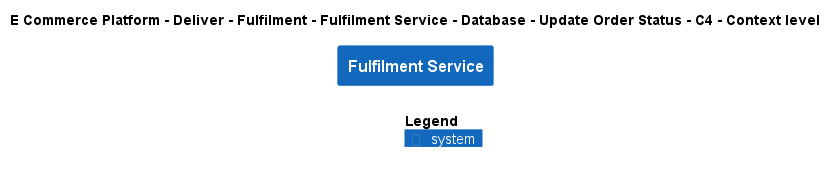

The diagram above was rendered by PlantUML. Its source (embedded in the PNG):
@startuml
!include ..\..\..\..\..\..\..\..\..\.c4s\C4_Context.puml

AddElementTag("c4interflow:lifecycle:new", $bgColor=green, $fontColor=#ffffff, $borderColor=green, $shadowing="False")
AddElementTag("c4interflow:lifecycle:changed", $bgColor=orange, $fontColor=#ffffff, $borderColor=orange, $shadowing="False")
AddElementTag("c4interflow:lifecycle:removed", $bgColor=red, $fontColor=#ffffff, $borderColor=red, $shadowing="False")

AddRelTag("c4interflow:lifecycle:new", $textColor=green, $lineColor=green)
AddRelTag("c4interflow:lifecycle:changed", $textColor=orange, $lineColor=orange)
AddRelTag("c4interflow:lifecycle:removed", $textColor=red, $lineColor=red)

SHOW_PERSON_PORTRAIT()
LAYOUT_TOP_DOWN()

skinparam linetype polyline

title E Commerce Platform - Deliver - Fulfilment - Fulfilment Service - Database - Update Order Status - C4 - Context level

System(ECommercePlatform.Deliver.Fulfilment.SoftwareSystems.FulfilmentService, "Fulfilment Service", "")



SHOW_LEGEND()
@enduml